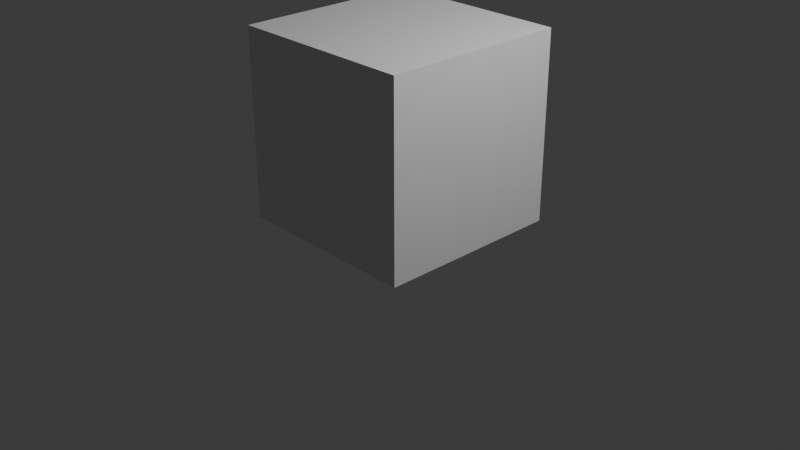 # Source: Modeling.blend  (saved by Blender 5.1.30; exported with 4.5.12 LTS)
import bpy
from mathutils import Matrix  # noqa: F401  (used for matrix-valued properties, if any)

bpy.ops.wm.read_factory_settings(use_empty=True)
scene = bpy.context.scene
scene.name = 'Scene'

# ---- collections
col_collection = bpy.data.collections.new('Collection'); scene.collection.children.link(col_collection)

# ---- materials (node trees are filled in below, after node groups)
mat_material = bpy.data.materials.new('Material')
mat_material.alpha_threshold = 0.0
mat_material.use_backface_culling_lightprobe_volume = False
mat_material.roughness = 0.5
mat_material.line_color = (0.0, 0.0, 0.0, 1.0)

# ---- material node trees
mat_material.use_nodes = True; mat_material.node_tree.nodes.clear()
_N = mat_material.node_tree.nodes; _L = mat_material.node_tree.links
n0 = _N.new('ShaderNodeOutputMaterial'); n0.name = 'Material Output'; n0.location = (200, 100)
n1 = _N.new('ShaderNodeBsdfPrincipled'); n1.name = 'Principled BSDF'; n1.location = (-200, 100)
_L.new(n1.outputs[0], n0.inputs[0])
n0.is_active_output = True

# ---- world
world_world = bpy.data.worlds.new('World'); scene.world = world_world
world_world.use_nodes = True; world_world.node_tree.nodes.clear()
_N = world_world.node_tree.nodes; _L = world_world.node_tree.links
n0 = _N.new('ShaderNodeOutputWorld'); n0.name = 'World Output'; n0.location = (200, 100)
n1 = _N.new('ShaderNodeBackground'); n1.name = 'Background'; n1.location = (-200, 100)
n1.inputs[0].default_value = (0.05088, 0.05088, 0.05088, 1.0)
_L.new(n1.outputs[0], n0.inputs[0])
n0.is_active_output = True
world_world.color = (0.05088, 0.05088, 0.05088)
world_world.sun_shadow_jitter_overblur = 0.0

# ---- cameras
cam_camera = bpy.data.cameras.new('Camera')
cam_camera.clip_end = 100.0
cam_camera.ortho_scale = 7.314

# ---- lights
light_light = bpy.data.lights.new('Light', 'POINT')
light_light.energy = 1000.0
light_light.shadow_soft_size = 0.1

# ---- meshes
me_cube = bpy.data.meshes.new('Cube')
me_cube.from_pydata([(1.0, 1.0, 1.0), (1.0, 1.0, -1.0), (1.0, -1.0, 1.0), (1.0, -1.0, -1.0), (-1.0, 1.0, 1.0), (-1.0, 1.0, -1.0), (-1.0, -1.0, 1.0), (-1.0, -1.0, -1.0)], [], [(0, 4, 6, 2), (3, 2, 6, 7), (7, 6, 4, 5), (5, 1, 3, 7), (1, 0, 2, 3), (5, 4, 0, 1)])
_uv = me_cube.uv_layers.new(name='UVMap')
_uv.uv.foreach_set('vector', [0.625, 0.5, 0.875, 0.5, 0.875, 0.75, 0.625, 0.75, 0.375, 0.75, 0.625, 0.75, 0.625, 1.0, 0.375, 1.0, 0.375, 0.0, 0.625, 0.0, 0.625, 0.25, 0.375, 0.25, 0.125, 0.5, 0.375, 0.5, 0.375, 0.75, 0.125, 0.75, 0.375, 0.5, 0.625, 0.5, 0.625, 0.75, 0.375, 0.75, 0.375, 0.25, 0.625, 0.25, 0.625, 0.5, 0.375, 0.5])
me_cube.materials.append(mat_material)
me_cube.use_mirror_vertex_groups = False
me_cube.update()

# ---- objects
ob_cube = bpy.data.objects.new('Cube', me_cube)
ob_light = bpy.data.objects.new('Light', light_light)
ob_camera = bpy.data.objects.new('Camera', cam_camera)

# ---- transforms, parenting, visibility, modifiers, constraints
ob_cube.location = (0.0, 0.0, 1.0)
ob_cube.lock_rotations_4d = False
ob_cube.empty_display_type = 'ARROWS'
ob_cube.lineart.crease_threshold = 0.0
ob_light.location = (4.076, 1.005, 5.904)
ob_light.rotation_euler = (0.6503, 0.05522, 1.866)
ob_light.lock_rotations_4d = False
ob_light.empty_display_type = 'ARROWS'
ob_light.color = (0.0, 0.0, 0.0, 0.0)
ob_light.lineart.crease_threshold = 0.0
ob_camera.location = (7.359, -6.926, 4.958)
ob_camera.rotation_euler = (1.109, 0.0, 0.8149)
ob_camera.lock_rotations_4d = False
ob_camera.empty_display_type = 'ARROWS'
ob_camera.color = (0.0, 0.0, 0.0, 0.0)
ob_camera.display_type = 'WIRE'
ob_camera.lineart.crease_threshold = 0.0

# ---- collection membership
col_collection.objects.link(ob_cube)
col_collection.objects.link(ob_light)
col_collection.objects.link(ob_camera)

# ---- scene / render settings (as saved in the file)
scene.camera = ob_camera
scene.frame_start = 1; scene.frame_end = 250; scene.frame_set(1)
scene.render.engine = 'BLENDER_EEVEE_NEXT'
scene.render.bake_bias = 0.0
scene.render.bake_samples = 0
scene.cycles.sampling_pattern = 'TABULATED_SOBOL'
scene.eevee.use_volume_custom_range = False
bpy.context.view_layer.update()
